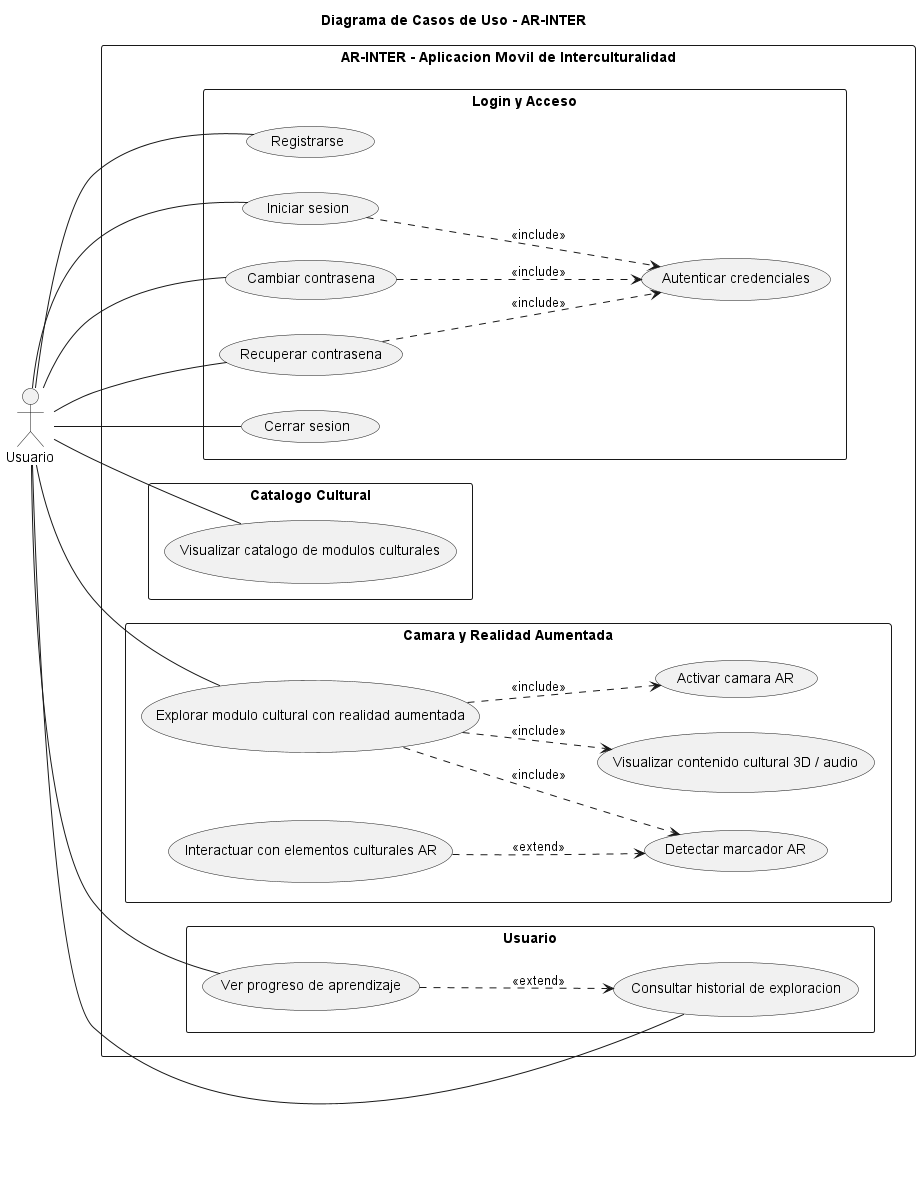

The diagram above was rendered by PlantUML. Its source (embedded in the PNG):
@startuml
title Diagrama de Casos de Uso - AR-INTER

left to right direction
skinparam packageStyle rectangle

actor "Usuario" as ActorUsuario

rectangle "AR-INTER - Aplicacion Movil de Interculturalidad" {

  package "Login y Acceso" {
    usecase "Registrarse" as UC_Registro
    usecase "Iniciar sesion" as UC_Login
    usecase "Autenticar credenciales" as UC_Auth
    usecase "Cambiar contrasena" as UC_Cambiar
    usecase "Recuperar contrasena" as UC_Rec
    usecase "Cerrar sesion" as UC_Logout

    UC_Login ..> UC_Auth : <<include>>
    UC_Cambiar ..> UC_Auth : <<include>>
    UC_Rec ..> UC_Auth : <<include>>
  }

  package "Catalogo Cultural" {
    usecase "Visualizar catalogo de modulos culturales" as UC_Catalogo
  }

  package "Camara y Realidad Aumentada" {
    usecase "Explorar modulo cultural con realidad aumentada" as UC_RA
    usecase "Activar camara AR" as UC_Cam
    usecase "Detectar marcador AR" as UC_Marc
    usecase "Visualizar contenido cultural 3D / audio" as UC_3D
    usecase "Interactuar con elementos culturales AR" as UC_Int

    UC_RA ..> UC_Cam : <<include>>
    UC_RA ..> UC_Marc : <<include>>
    UC_RA ..> UC_3D : <<include>>
    UC_Int ..> UC_Marc : <<extend>>
  }

  package "Usuario" as P_Usuario {
    usecase "Consultar historial de exploracion" as UC_Historial
    usecase "Ver progreso de aprendizaje" as UC_Progreso

    UC_Progreso ..> UC_Historial : <<extend>>
  }
}

ActorUsuario -- UC_Registro
ActorUsuario -- UC_Login
ActorUsuario -- UC_Cambiar
ActorUsuario -- UC_Rec
ActorUsuario -- UC_Logout
ActorUsuario -- UC_Catalogo
ActorUsuario -- UC_RA
ActorUsuario -- UC_Historial
ActorUsuario -- UC_Progreso

@enduml